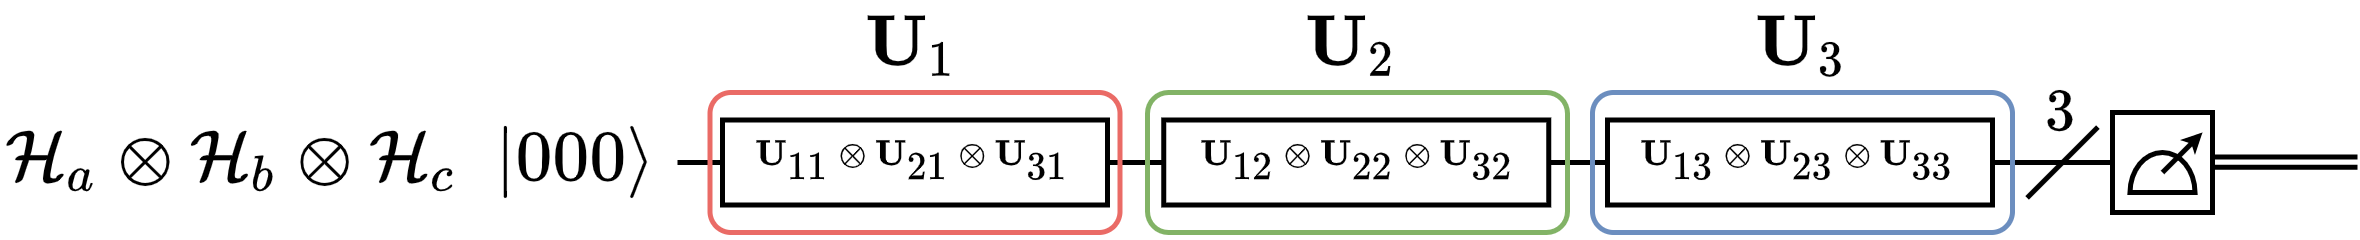

The diagram above was exported from draw.io. Its source (the exported page's mxGraphModel, read from the mxfile embedded in the PNG):
<mxGraphModel dx="547" dy="422" grid="1" gridSize="10" guides="1" tooltips="1" connect="1" arrows="1" fold="1" page="1" pageScale="1" pageWidth="1654" pageHeight="1169" math="1" shadow="0">
  <root>
    <mxCell id="0" />
    <mxCell id="1" parent="0" />
    <mxCell id="2" value="\(\mathcal{H}_a\otimes\mathcal{H}_b\otimes\mathcal{H}_c\)" style="text;html=1;strokeColor=none;fillColor=none;align=center;verticalAlign=middle;whiteSpace=wrap;rounded=0;" vertex="1" parent="1">
      <mxGeometry x="18" y="196" width="93" height="28" as="geometry" />
    </mxCell>
    <mxCell id="3" value="\(|000\rangle\)" style="text;html=1;strokeColor=none;fillColor=none;align=center;verticalAlign=middle;whiteSpace=wrap;rounded=0;" vertex="1" parent="1">
      <mxGeometry x="113" y="200" width="40" height="20" as="geometry" />
    </mxCell>
    <mxCell id="4" value="" style="verticalLabelPosition=bottom;shadow=0;dashed=0;align=center;html=1;verticalAlign=top;strokeWidth=1;shape=mxgraph.mockup.markup.line;strokeColor=#000000;rounded=1;fillColor=none;" vertex="1" parent="1">
      <mxGeometry x="153" y="200" width="287" height="20" as="geometry" />
    </mxCell>
    <mxCell id="5" value="" style="whiteSpace=wrap;html=1;aspect=fixed;" vertex="1" parent="1">
      <mxGeometry x="440" y="200" width="20" height="20" as="geometry" />
    </mxCell>
    <mxCell id="6" value="" style="verticalLabelPosition=bottom;verticalAlign=top;html=1;shape=mxgraph.basic.half_circle;strokeColor=default;fillColor=none;rotation=-180;" vertex="1" parent="1">
      <mxGeometry x="443.5" y="208" width="13" height="8" as="geometry" />
    </mxCell>
    <mxCell id="7" value="" style="endArrow=classic;html=1;rounded=0;strokeWidth=1;endSize=1;" edge="1" parent="1">
      <mxGeometry width="50" height="50" relative="1" as="geometry">
        <mxPoint x="449.9999999999999" y="212" as="sourcePoint" />
        <mxPoint x="458" y="204" as="targetPoint" />
      </mxGeometry>
    </mxCell>
    <mxCell id="8" value="" style="shape=link;html=1;rounded=0;endSize=1;strokeWidth=0.5;width=-2.080536912751678;" edge="1" parent="1">
      <mxGeometry width="100" relative="1" as="geometry">
        <mxPoint x="459.9999999999999" y="209.92999999999995" as="sourcePoint" />
        <mxPoint x="489.00000000000045" y="209.92999999999995" as="targetPoint" />
      </mxGeometry>
    </mxCell>
    <mxCell id="9" value="" style="verticalLabelPosition=bottom;shadow=0;dashed=0;align=center;html=1;verticalAlign=top;strokeWidth=1;shape=mxgraph.mockup.markup.line;strokeColor=#000000;rounded=1;fillColor=none;rotation=-45;" vertex="1" parent="1">
      <mxGeometry x="420" y="200" width="20" height="20" as="geometry" />
    </mxCell>
    <mxCell id="10" value="\(3\)" style="text;html=1;strokeColor=none;fillColor=none;align=center;verticalAlign=middle;whiteSpace=wrap;rounded=0;fontSize=10;" vertex="1" parent="1">
      <mxGeometry x="420" y="190" width="20" height="20" as="geometry" />
    </mxCell>
    <mxCell id="11" value="" style="whiteSpace=wrap;html=1;fontSize=10;strokeColor=default;fillColor=default;" vertex="1" parent="1">
      <mxGeometry x="162" y="201.5" width="77" height="17" as="geometry" />
    </mxCell>
    <mxCell id="12" value="" style="rounded=1;whiteSpace=wrap;html=1;fillColor=none;strokeColor=#EA6B66;" vertex="1" parent="1">
      <mxGeometry x="159.5" y="196" width="82" height="28" as="geometry" />
    </mxCell>
    <mxCell id="13" value="" style="rounded=1;whiteSpace=wrap;html=1;fillColor=none;strokeColor=#82b366;" vertex="1" parent="1">
      <mxGeometry x="247" y="196" width="84" height="28" as="geometry" />
    </mxCell>
    <mxCell id="14" value="" style="rounded=1;whiteSpace=wrap;html=1;fillColor=none;strokeColor=#6c8ebf;" vertex="1" parent="1">
      <mxGeometry x="336" y="196" width="84" height="28" as="geometry" />
    </mxCell>
    <mxCell id="15" value="\(\textbf{U}_{11}\otimes\textbf{U}_{21}\otimes\textbf{U}_{31}\)" style="text;html=1;strokeColor=none;fillColor=none;align=center;verticalAlign=middle;whiteSpace=wrap;rounded=0;fontSize=6;" vertex="1" parent="1">
      <mxGeometry x="163.25" y="202" width="74.5" height="16" as="geometry" />
    </mxCell>
    <mxCell id="16" value="" style="whiteSpace=wrap;html=1;fontSize=10;strokeColor=default;fillColor=default;" vertex="1" parent="1">
      <mxGeometry x="250.25" y="201.5" width="77" height="17" as="geometry" />
    </mxCell>
    <mxCell id="17" value="\(\textbf{U}_{12}\otimes\textbf{U}_{22}\otimes\textbf{U}_{32}\)" style="text;html=1;strokeColor=none;fillColor=none;align=center;verticalAlign=middle;whiteSpace=wrap;rounded=0;fontSize=6;" vertex="1" parent="1">
      <mxGeometry x="251.5" y="202" width="74.5" height="16" as="geometry" />
    </mxCell>
    <mxCell id="18" value="" style="whiteSpace=wrap;html=1;fontSize=10;strokeColor=default;fillColor=default;" vertex="1" parent="1">
      <mxGeometry x="339" y="201.5" width="77" height="17" as="geometry" />
    </mxCell>
    <mxCell id="19" value="\(\textbf{U}_{13}\otimes\textbf{U}_{23}\otimes\textbf{U}_{33}\)" style="text;html=1;strokeColor=none;fillColor=none;align=center;verticalAlign=middle;whiteSpace=wrap;rounded=0;fontSize=6;" vertex="1" parent="1">
      <mxGeometry x="340.25" y="202" width="74.5" height="16" as="geometry" />
    </mxCell>
    <mxCell id="20" value="\(\textbf{U}_1\)" style="text;html=1;strokeColor=none;fillColor=none;align=center;verticalAlign=middle;whiteSpace=wrap;rounded=0;" vertex="1" parent="1">
      <mxGeometry x="188" y="178" width="25" height="18" as="geometry" />
    </mxCell>
    <mxCell id="21" value="\(\textbf{U}_2\)" style="text;html=1;strokeColor=none;fillColor=none;align=center;verticalAlign=middle;whiteSpace=wrap;rounded=0;" vertex="1" parent="1">
      <mxGeometry x="276.25" y="178" width="25" height="18" as="geometry" />
    </mxCell>
    <mxCell id="22" value="\(\textbf{U}_3\)" style="text;html=1;strokeColor=none;fillColor=none;align=center;verticalAlign=middle;whiteSpace=wrap;rounded=0;" vertex="1" parent="1">
      <mxGeometry x="365.5" y="178" width="25" height="18" as="geometry" />
    </mxCell>
  </root>
</mxGraphModel>